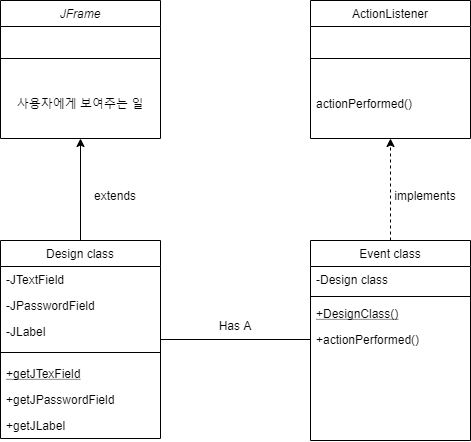

The diagram above was exported from draw.io. Its source (the exported page's mxGraphModel, read from the mxfile embedded in the PNG):
<mxGraphModel dx="1422" dy="794" grid="1" gridSize="10" guides="1" tooltips="1" connect="1" arrows="1" fold="1" page="1" pageScale="1" pageWidth="827" pageHeight="1169" math="0" shadow="0">
  <root>
    <mxCell id="WIyWlLk6GJQsqaUBKTNV-0" />
    <mxCell id="WIyWlLk6GJQsqaUBKTNV-1" parent="WIyWlLk6GJQsqaUBKTNV-0" />
    <mxCell id="zkfFHV4jXpPFQw0GAbJ--0" value="JFrame" style="swimlane;fontStyle=2;align=center;verticalAlign=top;childLayout=stackLayout;horizontal=1;startSize=26;horizontalStack=0;resizeParent=1;resizeLast=0;collapsible=1;marginBottom=0;rounded=0;shadow=0;strokeWidth=1;" parent="WIyWlLk6GJQsqaUBKTNV-1" vertex="1">
      <mxGeometry x="200" y="120" width="160" height="138" as="geometry">
        <mxRectangle x="230" y="140" width="160" height="26" as="alternateBounds" />
      </mxGeometry>
    </mxCell>
    <mxCell id="zkfFHV4jXpPFQw0GAbJ--4" value="" style="line;html=1;strokeWidth=1;align=left;verticalAlign=middle;spacingTop=-1;spacingLeft=3;spacingRight=3;rotatable=0;labelPosition=right;points=[];portConstraint=eastwest;" parent="zkfFHV4jXpPFQw0GAbJ--0" vertex="1">
      <mxGeometry y="26" width="160" height="64" as="geometry" />
    </mxCell>
    <mxCell id="AB6aExp1xSt5N8RiGBGs-1" value="사용자에게 보여주는 일" style="text;align=center;verticalAlign=top;spacingLeft=4;spacingRight=4;overflow=hidden;rotatable=0;points=[[0,0.5],[1,0.5]];portConstraint=eastwest;rounded=0;shadow=0;html=0;" vertex="1" parent="zkfFHV4jXpPFQw0GAbJ--0">
      <mxGeometry y="90" width="160" height="26" as="geometry" />
    </mxCell>
    <mxCell id="AB6aExp1xSt5N8RiGBGs-3" style="edgeStyle=orthogonalEdgeStyle;rounded=0;orthogonalLoop=1;jettySize=auto;html=1;entryX=0.5;entryY=1;entryDx=0;entryDy=0;" edge="1" parent="WIyWlLk6GJQsqaUBKTNV-1" source="zkfFHV4jXpPFQw0GAbJ--6" target="zkfFHV4jXpPFQw0GAbJ--0">
      <mxGeometry relative="1" as="geometry" />
    </mxCell>
    <mxCell id="zkfFHV4jXpPFQw0GAbJ--6" value="Design class" style="swimlane;fontStyle=0;align=center;verticalAlign=top;childLayout=stackLayout;horizontal=1;startSize=26;horizontalStack=0;resizeParent=1;resizeLast=0;collapsible=1;marginBottom=0;rounded=0;shadow=0;strokeWidth=1;" parent="WIyWlLk6GJQsqaUBKTNV-1" vertex="1">
      <mxGeometry x="200" y="360" width="160" height="198" as="geometry">
        <mxRectangle x="130" y="380" width="160" height="26" as="alternateBounds" />
      </mxGeometry>
    </mxCell>
    <mxCell id="zkfFHV4jXpPFQw0GAbJ--7" value="-JTextField" style="text;align=left;verticalAlign=top;spacingLeft=4;spacingRight=4;overflow=hidden;rotatable=0;points=[[0,0.5],[1,0.5]];portConstraint=eastwest;" parent="zkfFHV4jXpPFQw0GAbJ--6" vertex="1">
      <mxGeometry y="26" width="160" height="26" as="geometry" />
    </mxCell>
    <mxCell id="zkfFHV4jXpPFQw0GAbJ--8" value="-JPasswordField" style="text;align=left;verticalAlign=top;spacingLeft=4;spacingRight=4;overflow=hidden;rotatable=0;points=[[0,0.5],[1,0.5]];portConstraint=eastwest;rounded=0;shadow=0;html=0;" parent="zkfFHV4jXpPFQw0GAbJ--6" vertex="1">
      <mxGeometry y="52" width="160" height="26" as="geometry" />
    </mxCell>
    <mxCell id="AB6aExp1xSt5N8RiGBGs-18" value="-JLabel" style="text;align=left;verticalAlign=top;spacingLeft=4;spacingRight=4;overflow=hidden;rotatable=0;points=[[0,0.5],[1,0.5]];portConstraint=eastwest;rounded=0;shadow=0;html=0;" vertex="1" parent="zkfFHV4jXpPFQw0GAbJ--6">
      <mxGeometry y="78" width="160" height="26" as="geometry" />
    </mxCell>
    <mxCell id="zkfFHV4jXpPFQw0GAbJ--9" value="" style="line;html=1;strokeWidth=1;align=left;verticalAlign=middle;spacingTop=-1;spacingLeft=3;spacingRight=3;rotatable=0;labelPosition=right;points=[];portConstraint=eastwest;" parent="zkfFHV4jXpPFQw0GAbJ--6" vertex="1">
      <mxGeometry y="104" width="160" height="16" as="geometry" />
    </mxCell>
    <mxCell id="zkfFHV4jXpPFQw0GAbJ--10" value="+getJTexField" style="text;align=left;verticalAlign=top;spacingLeft=4;spacingRight=4;overflow=hidden;rotatable=0;points=[[0,0.5],[1,0.5]];portConstraint=eastwest;fontStyle=4" parent="zkfFHV4jXpPFQw0GAbJ--6" vertex="1">
      <mxGeometry y="120" width="160" height="26" as="geometry" />
    </mxCell>
    <mxCell id="zkfFHV4jXpPFQw0GAbJ--11" value="+getJPasswordField" style="text;align=left;verticalAlign=top;spacingLeft=4;spacingRight=4;overflow=hidden;rotatable=0;points=[[0,0.5],[1,0.5]];portConstraint=eastwest;" parent="zkfFHV4jXpPFQw0GAbJ--6" vertex="1">
      <mxGeometry y="146" width="160" height="26" as="geometry" />
    </mxCell>
    <mxCell id="AB6aExp1xSt5N8RiGBGs-19" value="+getJLabel" style="text;align=left;verticalAlign=top;spacingLeft=4;spacingRight=4;overflow=hidden;rotatable=0;points=[[0,0.5],[1,0.5]];portConstraint=eastwest;" vertex="1" parent="zkfFHV4jXpPFQw0GAbJ--6">
      <mxGeometry y="172" width="160" height="26" as="geometry" />
    </mxCell>
    <mxCell id="AB6aExp1xSt5N8RiGBGs-4" style="edgeStyle=orthogonalEdgeStyle;rounded=0;orthogonalLoop=1;jettySize=auto;html=1;entryX=0.5;entryY=1;entryDx=0;entryDy=0;dashed=1;exitX=0.5;exitY=0;exitDx=0;exitDy=0;" edge="1" parent="WIyWlLk6GJQsqaUBKTNV-1" source="AB6aExp1xSt5N8RiGBGs-8" target="zkfFHV4jXpPFQw0GAbJ--17">
      <mxGeometry relative="1" as="geometry">
        <mxPoint x="500" y="360" as="sourcePoint" />
      </mxGeometry>
    </mxCell>
    <mxCell id="zkfFHV4jXpPFQw0GAbJ--17" value="ActionListener" style="swimlane;fontStyle=0;align=center;verticalAlign=top;childLayout=stackLayout;horizontal=1;startSize=26;horizontalStack=0;resizeParent=1;resizeLast=0;collapsible=1;marginBottom=0;rounded=0;shadow=0;strokeWidth=1;" parent="WIyWlLk6GJQsqaUBKTNV-1" vertex="1">
      <mxGeometry x="510" y="120" width="160" height="138" as="geometry">
        <mxRectangle x="550" y="140" width="160" height="26" as="alternateBounds" />
      </mxGeometry>
    </mxCell>
    <mxCell id="zkfFHV4jXpPFQw0GAbJ--23" value="" style="line;html=1;strokeWidth=1;align=left;verticalAlign=middle;spacingTop=-1;spacingLeft=3;spacingRight=3;rotatable=0;labelPosition=right;points=[];portConstraint=eastwest;" parent="zkfFHV4jXpPFQw0GAbJ--17" vertex="1">
      <mxGeometry y="26" width="160" height="64" as="geometry" />
    </mxCell>
    <mxCell id="AB6aExp1xSt5N8RiGBGs-2" value="actionPerformed()" style="text;align=left;verticalAlign=top;spacingLeft=4;spacingRight=4;overflow=hidden;rotatable=0;points=[[0,0.5],[1,0.5]];portConstraint=eastwest;rounded=0;shadow=0;html=0;" vertex="1" parent="zkfFHV4jXpPFQw0GAbJ--17">
      <mxGeometry y="90" width="160" height="26" as="geometry" />
    </mxCell>
    <mxCell id="AB6aExp1xSt5N8RiGBGs-8" value="Event class" style="swimlane;fontStyle=0;align=center;verticalAlign=top;childLayout=stackLayout;horizontal=1;startSize=26;horizontalStack=0;resizeParent=1;resizeLast=0;collapsible=1;marginBottom=0;rounded=0;shadow=0;strokeWidth=1;" vertex="1" parent="WIyWlLk6GJQsqaUBKTNV-1">
      <mxGeometry x="510" y="360" width="160" height="200" as="geometry">
        <mxRectangle x="130" y="380" width="160" height="26" as="alternateBounds" />
      </mxGeometry>
    </mxCell>
    <mxCell id="AB6aExp1xSt5N8RiGBGs-9" value="-Design class" style="text;align=left;verticalAlign=top;spacingLeft=4;spacingRight=4;overflow=hidden;rotatable=0;points=[[0,0.5],[1,0.5]];portConstraint=eastwest;" vertex="1" parent="AB6aExp1xSt5N8RiGBGs-8">
      <mxGeometry y="26" width="160" height="26" as="geometry" />
    </mxCell>
    <mxCell id="AB6aExp1xSt5N8RiGBGs-11" value="" style="line;html=1;strokeWidth=1;align=left;verticalAlign=middle;spacingTop=-1;spacingLeft=3;spacingRight=3;rotatable=0;labelPosition=right;points=[];portConstraint=eastwest;" vertex="1" parent="AB6aExp1xSt5N8RiGBGs-8">
      <mxGeometry y="52" width="160" height="8" as="geometry" />
    </mxCell>
    <mxCell id="AB6aExp1xSt5N8RiGBGs-12" value="+DesignClass()" style="text;align=left;verticalAlign=top;spacingLeft=4;spacingRight=4;overflow=hidden;rotatable=0;points=[[0,0.5],[1,0.5]];portConstraint=eastwest;fontStyle=4" vertex="1" parent="AB6aExp1xSt5N8RiGBGs-8">
      <mxGeometry y="60" width="160" height="26" as="geometry" />
    </mxCell>
    <mxCell id="AB6aExp1xSt5N8RiGBGs-13" value="+actionPerformed()" style="text;align=left;verticalAlign=top;spacingLeft=4;spacingRight=4;overflow=hidden;rotatable=0;points=[[0,0.5],[1,0.5]];portConstraint=eastwest;" vertex="1" parent="AB6aExp1xSt5N8RiGBGs-8">
      <mxGeometry y="86" width="160" height="26" as="geometry" />
    </mxCell>
    <mxCell id="AB6aExp1xSt5N8RiGBGs-22" value="extends" style="text;html=1;strokeColor=none;fillColor=none;align=center;verticalAlign=middle;whiteSpace=wrap;rounded=0;" vertex="1" parent="WIyWlLk6GJQsqaUBKTNV-1">
      <mxGeometry x="280" y="300" width="70" height="30" as="geometry" />
    </mxCell>
    <mxCell id="AB6aExp1xSt5N8RiGBGs-23" value="implements" style="text;html=1;strokeColor=none;fillColor=none;align=center;verticalAlign=middle;whiteSpace=wrap;rounded=0;" vertex="1" parent="WIyWlLk6GJQsqaUBKTNV-1">
      <mxGeometry x="590" y="300" width="70" height="30" as="geometry" />
    </mxCell>
    <mxCell id="AB6aExp1xSt5N8RiGBGs-24" value="Has A" style="text;html=1;strokeColor=none;fillColor=none;align=center;verticalAlign=middle;whiteSpace=wrap;rounded=0;" vertex="1" parent="WIyWlLk6GJQsqaUBKTNV-1">
      <mxGeometry x="400" y="430" width="70" height="30" as="geometry" />
    </mxCell>
    <mxCell id="AB6aExp1xSt5N8RiGBGs-26" value="" style="endArrow=none;html=1;strokeColor=#000000;entryX=0;entryY=0.5;entryDx=0;entryDy=0;" edge="1" parent="WIyWlLk6GJQsqaUBKTNV-1" target="AB6aExp1xSt5N8RiGBGs-13">
      <mxGeometry width="50" height="50" relative="1" as="geometry">
        <mxPoint x="360" y="459" as="sourcePoint" />
        <mxPoint x="440" y="380" as="targetPoint" />
      </mxGeometry>
    </mxCell>
  </root>
</mxGraphModel>